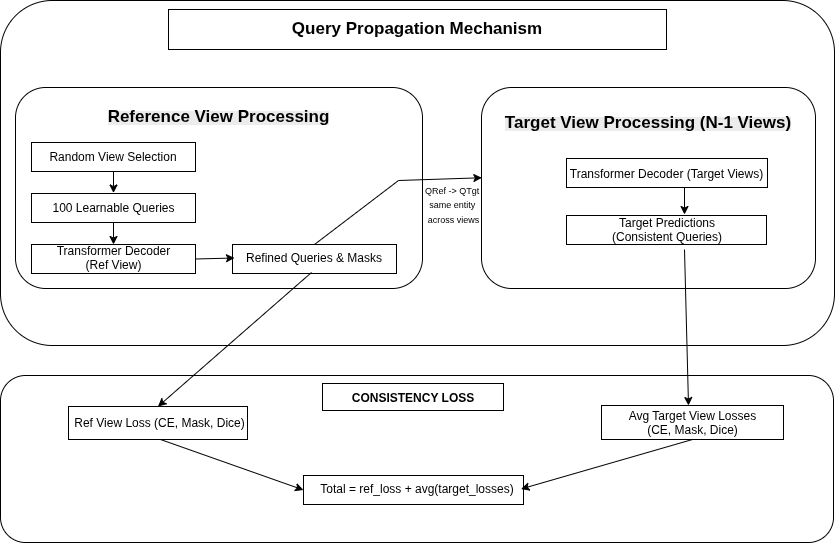

The diagram above was exported from draw.io. Its source (the exported page's mxGraphModel, read from the mxfile embedded in the PNG):
<mxGraphModel dx="1426" dy="798" grid="0" gridSize="10" guides="1" tooltips="1" connect="1" arrows="1" fold="1" page="0" pageScale="1" pageWidth="850" pageHeight="1100" math="0" shadow="0">
  <root>
    <mxCell id="0" />
    <mxCell id="1" parent="0" />
    <mxCell id="Cx3lb89Dgcr5hAWllly_-1" parent="1" style="rounded=1;whiteSpace=wrap;html=1;" value="" vertex="1">
      <mxGeometry height="345" width="834" x="22" y="176" as="geometry" />
    </mxCell>
    <mxCell id="Cx3lb89Dgcr5hAWllly_-2" connectable="0" parent="1" style="group" value="" vertex="1">
      <mxGeometry height="40" width="498" x="190" y="185" as="geometry" />
    </mxCell>
    <mxCell id="Cx3lb89Dgcr5hAWllly_-3" parent="Cx3lb89Dgcr5hAWllly_-2" style="rounded=0;whiteSpace=wrap;html=1;" value="" vertex="1">
      <mxGeometry height="40" width="498" as="geometry" />
    </mxCell>
    <mxCell id="Cx3lb89Dgcr5hAWllly_-4" parent="Cx3lb89Dgcr5hAWllly_-2" style="text;html=1;whiteSpace=wrap;strokeColor=none;fillColor=none;align=center;verticalAlign=middle;rounded=0;" value="&lt;b&gt;&lt;font style=&quot;font-size: 17px;&quot;&gt;Query Propagation Mechanism&lt;/font&gt;&lt;/b&gt;" vertex="1">
      <mxGeometry height="30" width="276" x="111" y="5" as="geometry" />
    </mxCell>
    <mxCell id="Cx3lb89Dgcr5hAWllly_-5" parent="1" style="rounded=1;whiteSpace=wrap;html=1;" value="&lt;b style=&quot;forced-color-adjust: none; color: rgb(0, 0, 0); font-family: Helvetica; font-size: 12px; font-style: normal; font-variant-ligatures: normal; font-variant-caps: normal; letter-spacing: normal; orphans: 2; text-align: center; text-indent: 0px; text-transform: none; widows: 2; word-spacing: 0px; -webkit-text-stroke-width: 0px; white-space: normal; background-color: rgb(236, 236, 236); text-decoration-thickness: initial; text-decoration-style: initial; text-decoration-color: initial; border-color: light-dark(rgb(0, 0, 0), rgb(255, 255, 255)) !important;&quot;&gt;&lt;font style=&quot;forced-color-adjust: none; border-color: light-dark(rgb(0, 0, 0), rgb(255, 255, 255)) !important; font-size: 17px;&quot;&gt;Reference View Processing&lt;/font&gt;&lt;/b&gt;&lt;div&gt;&lt;span style=&quot;font-size: 17px;&quot;&gt;&lt;b&gt;&lt;br&gt;&lt;/b&gt;&lt;/span&gt;&lt;/div&gt;&lt;div&gt;&lt;span style=&quot;font-size: 17px;&quot;&gt;&lt;b&gt;&lt;br&gt;&lt;/b&gt;&lt;/span&gt;&lt;div&gt;&lt;b style=&quot;forced-color-adjust: none; color: rgb(0, 0, 0); font-family: Helvetica; font-size: 12px; font-style: normal; font-variant-ligatures: normal; font-variant-caps: normal; letter-spacing: normal; orphans: 2; text-align: center; text-indent: 0px; text-transform: none; widows: 2; word-spacing: 0px; -webkit-text-stroke-width: 0px; white-space: normal; background-color: rgb(236, 236, 236); text-decoration-thickness: initial; text-decoration-style: initial; text-decoration-color: initial; border-color: light-dark(rgb(0, 0, 0), rgb(255, 255, 255)) !important;&quot;&gt;&lt;font style=&quot;forced-color-adjust: none; border-color: light-dark(rgb(0, 0, 0), rgb(255, 255, 255)) !important; font-size: 17px;&quot;&gt;&lt;br&gt;&lt;/font&gt;&lt;/b&gt;&lt;/div&gt;&lt;div&gt;&lt;b style=&quot;forced-color-adjust: none; color: rgb(0, 0, 0); font-family: Helvetica; font-size: 12px; font-style: normal; font-variant-ligatures: normal; font-variant-caps: normal; letter-spacing: normal; orphans: 2; text-align: center; text-indent: 0px; text-transform: none; widows: 2; word-spacing: 0px; -webkit-text-stroke-width: 0px; white-space: normal; background-color: rgb(236, 236, 236); text-decoration-thickness: initial; text-decoration-style: initial; text-decoration-color: initial; border-color: light-dark(rgb(0, 0, 0), rgb(255, 255, 255)) !important;&quot;&gt;&lt;font style=&quot;forced-color-adjust: none; border-color: light-dark(rgb(0, 0, 0), rgb(255, 255, 255)) !important; font-size: 17px;&quot;&gt;&lt;br&gt;&lt;/font&gt;&lt;/b&gt;&lt;/div&gt;&lt;div&gt;&lt;b style=&quot;forced-color-adjust: none; color: rgb(0, 0, 0); font-family: Helvetica; font-size: 12px; font-style: normal; font-variant-ligatures: normal; font-variant-caps: normal; letter-spacing: normal; orphans: 2; text-align: center; text-indent: 0px; text-transform: none; widows: 2; word-spacing: 0px; -webkit-text-stroke-width: 0px; white-space: normal; background-color: rgb(236, 236, 236); text-decoration-thickness: initial; text-decoration-style: initial; text-decoration-color: initial; border-color: light-dark(rgb(0, 0, 0), rgb(255, 255, 255)) !important;&quot;&gt;&lt;font style=&quot;forced-color-adjust: none; border-color: light-dark(rgb(0, 0, 0), rgb(255, 255, 255)) !important; font-size: 17px;&quot;&gt;&lt;br&gt;&lt;/font&gt;&lt;/b&gt;&lt;/div&gt;&lt;div&gt;&lt;b style=&quot;forced-color-adjust: none; color: rgb(0, 0, 0); font-family: Helvetica; font-size: 12px; font-style: normal; font-variant-ligatures: normal; font-variant-caps: normal; letter-spacing: normal; orphans: 2; text-align: center; text-indent: 0px; text-transform: none; widows: 2; word-spacing: 0px; -webkit-text-stroke-width: 0px; white-space: normal; background-color: rgb(236, 236, 236); text-decoration-thickness: initial; text-decoration-style: initial; text-decoration-color: initial; border-color: light-dark(rgb(0, 0, 0), rgb(255, 255, 255)) !important;&quot;&gt;&lt;font style=&quot;forced-color-adjust: none; border-color: light-dark(rgb(0, 0, 0), rgb(255, 255, 255)) !important; font-size: 17px;&quot;&gt;&lt;br&gt;&lt;/font&gt;&lt;/b&gt;&lt;/div&gt;&lt;div&gt;&lt;b style=&quot;forced-color-adjust: none; color: rgb(0, 0, 0); font-family: Helvetica; font-size: 12px; font-style: normal; font-variant-ligatures: normal; font-variant-caps: normal; letter-spacing: normal; orphans: 2; text-align: center; text-indent: 0px; text-transform: none; widows: 2; word-spacing: 0px; -webkit-text-stroke-width: 0px; white-space: normal; background-color: rgb(236, 236, 236); text-decoration-thickness: initial; text-decoration-style: initial; text-decoration-color: initial; border-color: light-dark(rgb(0, 0, 0), rgb(255, 255, 255)) !important;&quot;&gt;&lt;font style=&quot;forced-color-adjust: none; border-color: light-dark(rgb(0, 0, 0), rgb(255, 255, 255)) !important; font-size: 17px;&quot;&gt;&lt;br&gt;&lt;/font&gt;&lt;/b&gt;&lt;/div&gt;&lt;/div&gt;" vertex="1">
      <mxGeometry height="201" width="407" x="37" y="263" as="geometry" />
    </mxCell>
    <mxCell id="Cx3lb89Dgcr5hAWllly_-6" parent="1" style="rounded=1;whiteSpace=wrap;html=1;" value="&lt;b style=&quot;forced-color-adjust: none; color: rgb(0, 0, 0); font-family: Helvetica; font-size: 12px; font-style: normal; font-variant-ligatures: normal; font-variant-caps: normal; letter-spacing: normal; orphans: 2; text-align: center; text-indent: 0px; text-transform: none; widows: 2; word-spacing: 0px; -webkit-text-stroke-width: 0px; white-space: normal; text-decoration-thickness: initial; text-decoration-style: initial; text-decoration-color: initial; background-color: rgb(236, 236, 236); border-color: light-dark(rgb(0, 0, 0), rgb(255, 255, 255)) !important;&quot;&gt;&lt;font style=&quot;forced-color-adjust: none; border-color: light-dark(rgb(0, 0, 0), rgb(255, 255, 255)) !important; font-size: 17px;&quot;&gt;Target View Processing (N-1 Views)&lt;/font&gt;&lt;/b&gt;&lt;div&gt;&lt;b style=&quot;forced-color-adjust: none; color: rgb(0, 0, 0); font-family: Helvetica; font-size: 12px; font-style: normal; font-variant-ligatures: normal; font-variant-caps: normal; letter-spacing: normal; orphans: 2; text-align: center; text-indent: 0px; text-transform: none; widows: 2; word-spacing: 0px; -webkit-text-stroke-width: 0px; white-space: normal; text-decoration-thickness: initial; text-decoration-style: initial; text-decoration-color: initial; background-color: rgb(236, 236, 236); border-color: light-dark(rgb(0, 0, 0), rgb(255, 255, 255)) !important;&quot;&gt;&lt;font style=&quot;forced-color-adjust: none; border-color: light-dark(rgb(0, 0, 0), rgb(255, 255, 255)) !important; font-size: 17px;&quot;&gt;&lt;br&gt;&lt;/font&gt;&lt;/b&gt;&lt;/div&gt;&lt;div&gt;&lt;b style=&quot;forced-color-adjust: none; color: rgb(0, 0, 0); font-family: Helvetica; font-size: 12px; font-style: normal; font-variant-ligatures: normal; font-variant-caps: normal; letter-spacing: normal; orphans: 2; text-align: center; text-indent: 0px; text-transform: none; widows: 2; word-spacing: 0px; -webkit-text-stroke-width: 0px; white-space: normal; text-decoration-thickness: initial; text-decoration-style: initial; text-decoration-color: initial; background-color: rgb(236, 236, 236); border-color: light-dark(rgb(0, 0, 0), rgb(255, 255, 255)) !important;&quot;&gt;&lt;font style=&quot;forced-color-adjust: none; border-color: light-dark(rgb(0, 0, 0), rgb(255, 255, 255)) !important; font-size: 17px;&quot;&gt;&lt;br&gt;&lt;/font&gt;&lt;/b&gt;&lt;/div&gt;&lt;div&gt;&lt;b style=&quot;forced-color-adjust: none; color: rgb(0, 0, 0); font-family: Helvetica; font-size: 12px; font-style: normal; font-variant-ligatures: normal; font-variant-caps: normal; letter-spacing: normal; orphans: 2; text-align: center; text-indent: 0px; text-transform: none; widows: 2; word-spacing: 0px; -webkit-text-stroke-width: 0px; white-space: normal; text-decoration-thickness: initial; text-decoration-style: initial; text-decoration-color: initial; background-color: rgb(236, 236, 236); border-color: light-dark(rgb(0, 0, 0), rgb(255, 255, 255)) !important;&quot;&gt;&lt;font style=&quot;forced-color-adjust: none; border-color: light-dark(rgb(0, 0, 0), rgb(255, 255, 255)) !important; font-size: 17px;&quot;&gt;&lt;br&gt;&lt;/font&gt;&lt;/b&gt;&lt;/div&gt;&lt;div&gt;&lt;b style=&quot;forced-color-adjust: none; color: rgb(0, 0, 0); font-family: Helvetica; font-size: 12px; font-style: normal; font-variant-ligatures: normal; font-variant-caps: normal; letter-spacing: normal; orphans: 2; text-align: center; text-indent: 0px; text-transform: none; widows: 2; word-spacing: 0px; -webkit-text-stroke-width: 0px; white-space: normal; text-decoration-thickness: initial; text-decoration-style: initial; text-decoration-color: initial; background-color: rgb(236, 236, 236); border-color: light-dark(rgb(0, 0, 0), rgb(255, 255, 255)) !important;&quot;&gt;&lt;font style=&quot;forced-color-adjust: none; border-color: light-dark(rgb(0, 0, 0), rgb(255, 255, 255)) !important; font-size: 17px;&quot;&gt;&lt;br&gt;&lt;/font&gt;&lt;/b&gt;&lt;/div&gt;&lt;div&gt;&lt;b style=&quot;forced-color-adjust: none; color: rgb(0, 0, 0); font-family: Helvetica; font-size: 12px; font-style: normal; font-variant-ligatures: normal; font-variant-caps: normal; letter-spacing: normal; orphans: 2; text-align: center; text-indent: 0px; text-transform: none; widows: 2; word-spacing: 0px; -webkit-text-stroke-width: 0px; white-space: normal; text-decoration-thickness: initial; text-decoration-style: initial; text-decoration-color: initial; background-color: rgb(236, 236, 236); border-color: light-dark(rgb(0, 0, 0), rgb(255, 255, 255)) !important;&quot;&gt;&lt;font style=&quot;forced-color-adjust: none; border-color: light-dark(rgb(0, 0, 0), rgb(255, 255, 255)) !important; font-size: 17px;&quot;&gt;&lt;br&gt;&lt;/font&gt;&lt;/b&gt;&lt;/div&gt;&lt;div&gt;&lt;br&gt;&lt;/div&gt;&lt;div&gt;&lt;br&gt;&lt;/div&gt;" vertex="1">
      <mxGeometry height="201" width="334" x="503" y="263" as="geometry" />
    </mxCell>
    <mxCell id="Cx3lb89Dgcr5hAWllly_-7" parent="1" style="rounded=0;whiteSpace=wrap;html=1;" value="" vertex="1">
      <mxGeometry height="29" width="164" x="53" y="318" as="geometry" />
    </mxCell>
    <mxCell id="Cx3lb89Dgcr5hAWllly_-8" parent="1" style="rounded=0;whiteSpace=wrap;html=1;" value="" vertex="1">
      <mxGeometry height="29" width="164" x="53" y="369" as="geometry" />
    </mxCell>
    <mxCell id="Cx3lb89Dgcr5hAWllly_-9" parent="1" style="rounded=0;whiteSpace=wrap;html=1;" value="" vertex="1">
      <mxGeometry height="29" width="164" x="53" y="420" as="geometry" />
    </mxCell>
    <mxCell id="Cx3lb89Dgcr5hAWllly_-10" parent="1" style="rounded=0;whiteSpace=wrap;html=1;" value="" vertex="1">
      <mxGeometry height="29" width="164" x="254" y="420" as="geometry" />
    </mxCell>
    <mxCell id="Cx3lb89Dgcr5hAWllly_-11" parent="1" style="rounded=0;whiteSpace=wrap;html=1;" value="" vertex="1">
      <mxGeometry height="29" width="201" x="588" y="334" as="geometry" />
    </mxCell>
    <mxCell id="Cx3lb89Dgcr5hAWllly_-12" parent="1" style="rounded=0;whiteSpace=wrap;html=1;" value="" vertex="1">
      <mxGeometry height="29" width="200" x="588" y="391" as="geometry" />
    </mxCell>
    <mxCell id="Cx3lb89Dgcr5hAWllly_-13" parent="1" style="rounded=1;whiteSpace=wrap;html=1;" value="" vertex="1">
      <mxGeometry height="167" width="833" x="22" y="551" as="geometry" />
    </mxCell>
    <mxCell id="Cx3lb89Dgcr5hAWllly_-14" parent="1" style="rounded=0;whiteSpace=wrap;html=1;" value="" vertex="1">
      <mxGeometry height="33" width="179" x="90" y="582" as="geometry" />
    </mxCell>
    <mxCell id="Cx3lb89Dgcr5hAWllly_-15" parent="1" style="rounded=0;whiteSpace=wrap;html=1;" value="" vertex="1">
      <mxGeometry height="29" width="220" x="325" y="651" as="geometry" />
    </mxCell>
    <mxCell id="Cx3lb89Dgcr5hAWllly_-16" parent="1" style="rounded=0;whiteSpace=wrap;html=1;" value="" vertex="1">
      <mxGeometry height="34" width="182" x="623" y="581" as="geometry" />
    </mxCell>
    <mxCell id="Cx3lb89Dgcr5hAWllly_-17" parent="1" style="text;html=1;whiteSpace=wrap;strokeColor=none;fillColor=none;align=center;verticalAlign=middle;rounded=0;" value="Random View Selection" vertex="1">
      <mxGeometry height="30" width="142" x="64" y="317.5" as="geometry" />
    </mxCell>
    <mxCell id="Cx3lb89Dgcr5hAWllly_-18" parent="1" style="text;html=1;whiteSpace=wrap;strokeColor=none;fillColor=none;align=center;verticalAlign=middle;rounded=0;" value="&lt;div&gt;100 Learnable Queries&lt;/div&gt;" vertex="1">
      <mxGeometry height="30" width="125" x="72.5" y="368.5" as="geometry" />
    </mxCell>
    <mxCell id="Cx3lb89Dgcr5hAWllly_-19" parent="1" style="text;html=1;whiteSpace=wrap;strokeColor=none;fillColor=none;align=center;verticalAlign=middle;rounded=0;" value="&lt;div&gt;Transformer Decoder (Ref View)&lt;/div&gt;&lt;div&gt;&lt;br&gt;&lt;/div&gt;" vertex="1">
      <mxGeometry height="30" width="131" x="69.5" y="426" as="geometry" />
    </mxCell>
    <mxCell id="Cx3lb89Dgcr5hAWllly_-20" parent="1" style="text;html=1;whiteSpace=wrap;strokeColor=none;fillColor=none;align=center;verticalAlign=middle;rounded=0;" value="&lt;div&gt;Refined Queries &amp;amp; Masks&lt;/div&gt;&lt;div&gt;&lt;br&gt;&lt;/div&gt;" vertex="1">
      <mxGeometry height="30" width="160" x="256" y="426" as="geometry" />
    </mxCell>
    <mxCell id="Cx3lb89Dgcr5hAWllly_-21" parent="1" style="text;html=1;whiteSpace=wrap;strokeColor=none;fillColor=none;align=center;verticalAlign=middle;rounded=0;" value="&lt;div&gt;&lt;font style=&quot;font-size: 9px;&quot;&gt;QRef -&amp;gt; QTgt&amp;nbsp;&lt;/font&gt;&lt;/div&gt;&lt;div&gt;&lt;font style=&quot;font-size: 9px;&quot;&gt;same entity&amp;nbsp;&lt;/font&gt;&lt;/div&gt;&lt;div&gt;&lt;font style=&quot;font-size: 9px;&quot;&gt;across views&lt;/font&gt;&lt;/div&gt;&lt;div&gt;&lt;br&gt;&lt;/div&gt;" vertex="1">
      <mxGeometry height="30" width="103" x="424" y="372" as="geometry" />
    </mxCell>
    <mxCell id="Cx3lb89Dgcr5hAWllly_-22" parent="1" style="text;html=1;whiteSpace=wrap;strokeColor=none;fillColor=none;align=center;verticalAlign=middle;rounded=0;" value="&lt;div&gt;Transformer Decoder (Target Views)&lt;/div&gt;&lt;div&gt;&lt;br&gt;&lt;/div&gt;" vertex="1">
      <mxGeometry height="30" width="205" x="586" y="342" as="geometry" />
    </mxCell>
    <mxCell id="Cx3lb89Dgcr5hAWllly_-23" parent="1" style="text;html=1;whiteSpace=wrap;strokeColor=none;fillColor=none;align=center;verticalAlign=middle;rounded=0;" value="&lt;div&gt;Target Predictions (Consistent Queries)&lt;/div&gt;&lt;div&gt;&lt;br&gt;&lt;/div&gt;" vertex="1">
      <mxGeometry height="30" width="128" x="624.5" y="398" as="geometry" />
    </mxCell>
    <mxCell id="Cx3lb89Dgcr5hAWllly_-24" parent="1" style="rounded=0;whiteSpace=wrap;html=1;" value="" vertex="1">
      <mxGeometry height="27" width="181" x="344" y="559" as="geometry" />
    </mxCell>
    <mxCell id="Cx3lb89Dgcr5hAWllly_-25" parent="1" style="text;html=1;whiteSpace=wrap;strokeColor=none;fillColor=none;align=center;verticalAlign=middle;rounded=0;" value="&lt;div&gt;&lt;b&gt;CONSISTENCY LOSS&lt;/b&gt;&lt;/div&gt;" vertex="1">
      <mxGeometry height="30" width="146" x="361.5" y="559" as="geometry" />
    </mxCell>
    <mxCell id="Cx3lb89Dgcr5hAWllly_-26" parent="1" style="text;html=1;whiteSpace=wrap;strokeColor=none;fillColor=none;align=center;verticalAlign=middle;rounded=0;" value="&lt;div&gt;Ref View Loss (CE, Mask, Dice)&lt;/div&gt;&lt;div&gt;&lt;br&gt;&lt;/div&gt;" vertex="1">
      <mxGeometry height="30" width="175" x="94" y="591" as="geometry" />
    </mxCell>
    <mxCell id="Cx3lb89Dgcr5hAWllly_-27" parent="1" style="text;html=1;whiteSpace=wrap;strokeColor=none;fillColor=none;align=center;verticalAlign=middle;rounded=0;" value="&lt;div&gt;Avg Target View Losses (CE, Mask, Dice)&lt;/div&gt;&lt;div&gt;&lt;br&gt;&lt;/div&gt;" vertex="1">
      <mxGeometry height="30" width="135" x="646.5" y="591" as="geometry" />
    </mxCell>
    <mxCell id="Cx3lb89Dgcr5hAWllly_-28" parent="1" style="text;html=1;whiteSpace=wrap;strokeColor=none;fillColor=none;align=center;verticalAlign=middle;rounded=0;" value="&lt;div&gt;Total = ref_loss + avg(target_losses)&lt;/div&gt;&lt;div&gt;&lt;br&gt;&lt;/div&gt;" vertex="1">
      <mxGeometry height="30" width="208" x="334.5" y="657" as="geometry" />
    </mxCell>
    <mxCell id="Cx3lb89Dgcr5hAWllly_-29" edge="1" parent="1" source="Cx3lb89Dgcr5hAWllly_-17" style="endArrow=classic;html=1;rounded=0;exitX=0.5;exitY=1;exitDx=0;exitDy=0;" target="Cx3lb89Dgcr5hAWllly_-18" value="">
      <mxGeometry height="50" relative="1" width="50" as="geometry">
        <mxPoint x="400" y="424" as="sourcePoint" />
        <mxPoint x="450" y="374" as="targetPoint" />
      </mxGeometry>
    </mxCell>
    <mxCell id="Cx3lb89Dgcr5hAWllly_-30" edge="1" parent="1" source="Cx3lb89Dgcr5hAWllly_-18" style="endArrow=classic;html=1;rounded=0;exitX=0.5;exitY=1;exitDx=0;exitDy=0;entryX=0.5;entryY=0;entryDx=0;entryDy=0;" target="Cx3lb89Dgcr5hAWllly_-9" value="">
      <mxGeometry height="50" relative="1" width="50" as="geometry">
        <mxPoint x="400" y="424" as="sourcePoint" />
        <mxPoint x="135" y="417" as="targetPoint" />
      </mxGeometry>
    </mxCell>
    <mxCell id="Cx3lb89Dgcr5hAWllly_-31" edge="1" parent="1" source="Cx3lb89Dgcr5hAWllly_-9" style="endArrow=classic;html=1;rounded=0;exitX=1;exitY=0.5;exitDx=0;exitDy=0;entryX=0;entryY=0.25;entryDx=0;entryDy=0;" target="Cx3lb89Dgcr5hAWllly_-20" value="">
      <mxGeometry height="50" relative="1" width="50" as="geometry">
        <mxPoint x="400" y="424" as="sourcePoint" />
        <mxPoint x="450" y="374" as="targetPoint" />
      </mxGeometry>
    </mxCell>
    <mxCell id="Cx3lb89Dgcr5hAWllly_-32" edge="1" parent="1" source="Cx3lb89Dgcr5hAWllly_-10" style="endArrow=classic;html=1;rounded=0;exitX=0.5;exitY=0;exitDx=0;exitDy=0;entryX=0.001;entryY=0.449;entryDx=0;entryDy=0;entryPerimeter=0;" target="Cx3lb89Dgcr5hAWllly_-6" value="">
      <mxGeometry height="50" relative="1" width="50" as="geometry">
        <Array as="points">
          <mxPoint x="420" y="356" />
        </Array>
        <mxPoint x="400" y="424" as="sourcePoint" />
        <mxPoint x="450" y="374" as="targetPoint" />
      </mxGeometry>
    </mxCell>
    <mxCell id="Cx3lb89Dgcr5hAWllly_-33" edge="1" parent="1" style="endArrow=classic;html=1;rounded=0;" value="">
      <mxGeometry height="50" relative="1" width="50" as="geometry">
        <Array as="points" />
        <mxPoint x="706" y="363" as="sourcePoint" />
        <mxPoint x="706" y="390" as="targetPoint" />
      </mxGeometry>
    </mxCell>
    <mxCell id="Cx3lb89Dgcr5hAWllly_-34" edge="1" parent="1" style="endArrow=classic;html=1;rounded=0;" value="">
      <mxGeometry height="50" relative="1" width="50" as="geometry">
        <mxPoint x="706" y="425" as="sourcePoint" />
        <mxPoint x="710" y="581" as="targetPoint" />
      </mxGeometry>
    </mxCell>
    <mxCell id="Cx3lb89Dgcr5hAWllly_-35" edge="1" parent="1" style="endArrow=classic;html=1;rounded=0;entryX=0.5;entryY=0;entryDx=0;entryDy=0;" target="Cx3lb89Dgcr5hAWllly_-14" value="">
      <mxGeometry height="50" relative="1" width="50" as="geometry">
        <mxPoint x="333" y="448" as="sourcePoint" />
        <mxPoint x="450" y="374" as="targetPoint" />
      </mxGeometry>
    </mxCell>
    <mxCell id="Cx3lb89Dgcr5hAWllly_-36" edge="1" parent="1" style="endArrow=classic;html=1;rounded=0;entryX=0;entryY=0.5;entryDx=0;entryDy=0;" target="Cx3lb89Dgcr5hAWllly_-15" value="">
      <mxGeometry height="50" relative="1" width="50" as="geometry">
        <mxPoint x="182" y="615" as="sourcePoint" />
        <mxPoint x="450" y="374" as="targetPoint" />
      </mxGeometry>
    </mxCell>
    <mxCell id="Cx3lb89Dgcr5hAWllly_-37" edge="1" parent="1" style="endArrow=classic;html=1;rounded=0;entryX=1;entryY=0.25;entryDx=0;entryDy=0;" target="Cx3lb89Dgcr5hAWllly_-28" value="">
      <mxGeometry height="50" relative="1" width="50" as="geometry">
        <mxPoint x="714" y="615" as="sourcePoint" />
        <mxPoint x="450" y="374" as="targetPoint" />
      </mxGeometry>
    </mxCell>
  </root>
</mxGraphModel>